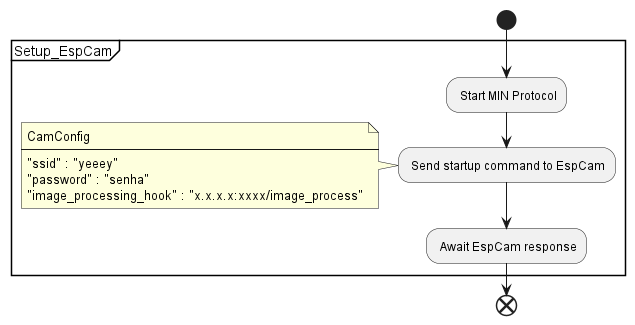

The diagram above was rendered by PlantUML. Its source (embedded in the PNG):
@startuml EspCam
start
group Setup_EspCam {
    : Start MIN Protocol;
    : Send startup command to EspCam;
    note
        CamConfig
        ----
        "ssid" : "yeeey"
        "password" : "senha"
        "image_processing_hook" : "x.x.x.x:xxxx/image_process"
    end note
    : Await EspCam response;
}
end
@enduml